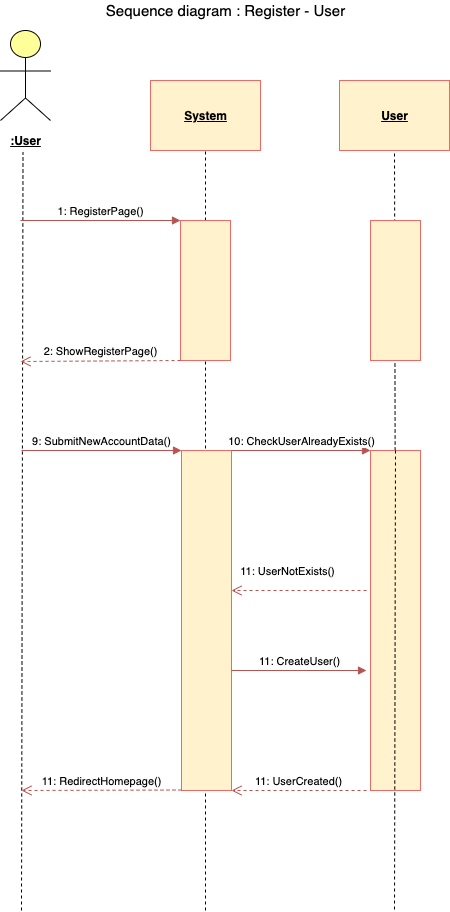

The diagram above was exported from draw.io. Its source (the exported page's mxGraphModel, read from the mxfile embedded in the PNG):
<mxGraphModel dx="1106" dy="830" grid="1" gridSize="10" guides="1" tooltips="1" connect="1" arrows="1" fold="1" page="1" pageScale="1" pageWidth="827" pageHeight="1169" math="0" shadow="0">
  <root>
    <mxCell id="0" />
    <mxCell id="1" parent="0" />
    <mxCell id="pZ3QNY6hQJXT2MYUrR-J-2" value="&lt;font style=&quot;font-size: 15px&quot;&gt;Sequence diagram : Register - User&lt;/font&gt;" style="text;html=1;align=center;verticalAlign=middle;resizable=0;points=[];autosize=1;" parent="1" vertex="1">
      <mxGeometry x="315" y="70" width="250" height="20" as="geometry" />
    </mxCell>
    <mxCell id="pZ3QNY6hQJXT2MYUrR-J-3" value="" style="html=1;outlineConnect=0;whiteSpace=wrap;fillColor=#ffff99;verticalLabelPosition=bottom;verticalAlign=top;align=center;shape=mxgraph.archimate3.actor;" parent="1" vertex="1">
      <mxGeometry x="215" y="100" width="50" height="90" as="geometry" />
    </mxCell>
    <mxCell id="pZ3QNY6hQJXT2MYUrR-J-4" value="&lt;b&gt;&lt;u&gt;:User&lt;/u&gt;&lt;/b&gt;" style="text;html=1;align=center;verticalAlign=middle;resizable=0;points=[];autosize=1;" parent="1" vertex="1">
      <mxGeometry x="215" y="200" width="50" height="20" as="geometry" />
    </mxCell>
    <mxCell id="pZ3QNY6hQJXT2MYUrR-J-5" value="" style="endArrow=none;dashed=1;html=1;entryX=0.45;entryY=1.1;entryDx=0;entryDy=0;entryPerimeter=0;" parent="1" target="pZ3QNY6hQJXT2MYUrR-J-4" edge="1">
      <mxGeometry width="50" height="50" relative="1" as="geometry">
        <mxPoint x="236" y="980" as="sourcePoint" />
        <mxPoint x="435" y="350" as="targetPoint" />
      </mxGeometry>
    </mxCell>
    <mxCell id="pZ3QNY6hQJXT2MYUrR-J-6" value="&lt;u&gt;&lt;b&gt;System&lt;/b&gt;&lt;/u&gt;" style="html=1;fillColor=#fff2cc;strokeColor=#EA6B66;" parent="1" vertex="1">
      <mxGeometry x="365" y="150" width="110" height="70" as="geometry" />
    </mxCell>
    <mxCell id="pZ3QNY6hQJXT2MYUrR-J-7" value="" style="endArrow=none;dashed=1;html=1;entryX=0.5;entryY=1;entryDx=0;entryDy=0;" parent="1" target="pZ3QNY6hQJXT2MYUrR-J-6" edge="1">
      <mxGeometry width="50" height="50" relative="1" as="geometry">
        <mxPoint x="420" y="980" as="sourcePoint" />
        <mxPoint x="505" y="390" as="targetPoint" />
      </mxGeometry>
    </mxCell>
    <mxCell id="pZ3QNY6hQJXT2MYUrR-J-8" value="&lt;u&gt;&lt;b&gt;User&lt;/b&gt;&lt;/u&gt;" style="html=1;fillColor=#fff2cc;strokeColor=#EA6B66;" parent="1" vertex="1">
      <mxGeometry x="554" y="150" width="110" height="70" as="geometry" />
    </mxCell>
    <mxCell id="pZ3QNY6hQJXT2MYUrR-J-9" value="" style="endArrow=none;dashed=1;html=1;entryX=0.5;entryY=1;entryDx=0;entryDy=0;" parent="1" source="pZ3QNY6hQJXT2MYUrR-J-30" target="pZ3QNY6hQJXT2MYUrR-J-8" edge="1">
      <mxGeometry width="50" height="50" relative="1" as="geometry">
        <mxPoint x="609" y="990" as="sourcePoint" />
        <mxPoint x="615" y="240" as="targetPoint" />
      </mxGeometry>
    </mxCell>
    <mxCell id="pZ3QNY6hQJXT2MYUrR-J-11" value="" style="rounded=0;whiteSpace=wrap;html=1;strokeColor=#EA6B66;fillColor=#fff2cc;" parent="1" vertex="1">
      <mxGeometry x="395" y="290" width="50" height="140" as="geometry" />
    </mxCell>
    <mxCell id="pZ3QNY6hQJXT2MYUrR-J-12" value="1: RegisterPage()" style="html=1;verticalAlign=bottom;endArrow=block;fillColor=#f8cecc;strokeColor=#b85450;" parent="1" edge="1">
      <mxGeometry width="80" relative="1" as="geometry">
        <mxPoint x="235" y="290" as="sourcePoint" />
        <mxPoint x="395" y="290" as="targetPoint" />
      </mxGeometry>
    </mxCell>
    <mxCell id="pZ3QNY6hQJXT2MYUrR-J-13" value="" style="rounded=0;whiteSpace=wrap;html=1;strokeColor=#EA6B66;fillColor=#fff2cc;" parent="1" vertex="1">
      <mxGeometry x="585" y="290" width="50" height="140" as="geometry" />
    </mxCell>
    <mxCell id="pZ3QNY6hQJXT2MYUrR-J-15" value="2: ShowRegisterPage()" style="html=1;verticalAlign=bottom;endArrow=open;dashed=1;endSize=8;fillColor=#f8cecc;strokeColor=#b85450;" parent="1" edge="1">
      <mxGeometry relative="1" as="geometry">
        <mxPoint x="395" y="430" as="sourcePoint" />
        <mxPoint x="235" y="431" as="targetPoint" />
      </mxGeometry>
    </mxCell>
    <mxCell id="pZ3QNY6hQJXT2MYUrR-J-25" value="9: SubmitNewAccountData()" style="html=1;verticalAlign=bottom;endArrow=block;fillColor=#f8cecc;strokeColor=#b85450;" parent="1" edge="1">
      <mxGeometry width="80" relative="1" as="geometry">
        <mxPoint x="236" y="520" as="sourcePoint" />
        <mxPoint x="396" y="520" as="targetPoint" />
      </mxGeometry>
    </mxCell>
    <mxCell id="pZ3QNY6hQJXT2MYUrR-J-26" value="" style="rounded=0;whiteSpace=wrap;html=1;strokeColor=#EA6B66;fillColor=#fff2cc;" parent="1" vertex="1">
      <mxGeometry x="396" y="520" width="50" height="340" as="geometry" />
    </mxCell>
    <mxCell id="pZ3QNY6hQJXT2MYUrR-J-27" value="10: CheckUserAlreadyExists()" style="html=1;verticalAlign=bottom;endArrow=block;fillColor=#f8cecc;strokeColor=#b85450;entryX=0;entryY=0;entryDx=0;entryDy=0;" parent="1" edge="1" target="pZ3QNY6hQJXT2MYUrR-J-30">
      <mxGeometry width="80" relative="1" as="geometry">
        <mxPoint x="446" y="520" as="sourcePoint" />
        <mxPoint x="581" y="520" as="targetPoint" />
      </mxGeometry>
    </mxCell>
    <mxCell id="pZ3QNY6hQJXT2MYUrR-J-36" value="11: UserNotExists()" style="html=1;verticalAlign=bottom;endArrow=open;dashed=1;endSize=8;fillColor=#f8cecc;strokeColor=#b85450;" parent="1" edge="1">
      <mxGeometry x="0.1641" y="-10" relative="1" as="geometry">
        <mxPoint x="581" y="660" as="sourcePoint" />
        <mxPoint x="446" y="660" as="targetPoint" />
        <mxPoint as="offset" />
      </mxGeometry>
    </mxCell>
    <mxCell id="pZ3QNY6hQJXT2MYUrR-J-37" value="11: CreateUser()" style="html=1;verticalAlign=bottom;endArrow=block;fillColor=#f8cecc;strokeColor=#b85450;" parent="1" edge="1">
      <mxGeometry width="80" relative="1" as="geometry">
        <mxPoint x="446" y="740" as="sourcePoint" />
        <mxPoint x="581" y="740" as="targetPoint" />
      </mxGeometry>
    </mxCell>
    <mxCell id="pZ3QNY6hQJXT2MYUrR-J-38" value="11: UserCreated()" style="html=1;verticalAlign=bottom;endArrow=open;dashed=1;endSize=8;fillColor=#f8cecc;strokeColor=#b85450;" parent="1" edge="1">
      <mxGeometry relative="1" as="geometry">
        <mxPoint x="581" y="860" as="sourcePoint" />
        <mxPoint x="446" y="860" as="targetPoint" />
        <mxPoint as="offset" />
      </mxGeometry>
    </mxCell>
    <mxCell id="pZ3QNY6hQJXT2MYUrR-J-39" value="11: RedirectHomepage()" style="html=1;verticalAlign=bottom;endArrow=open;dashed=1;endSize=8;fillColor=#f8cecc;strokeColor=#b85450;" parent="1" edge="1">
      <mxGeometry relative="1" as="geometry">
        <mxPoint x="396" y="859.52" as="sourcePoint" />
        <mxPoint x="236" y="860" as="targetPoint" />
        <mxPoint as="offset" />
      </mxGeometry>
    </mxCell>
    <mxCell id="pZ3QNY6hQJXT2MYUrR-J-30" value="" style="rounded=0;whiteSpace=wrap;html=1;strokeColor=#EA6B66;fillColor=#fff2cc;" parent="1" vertex="1">
      <mxGeometry x="585" y="520" width="50" height="340" as="geometry" />
    </mxCell>
    <mxCell id="pZ3QNY6hQJXT2MYUrR-J-40" value="" style="endArrow=none;dashed=1;html=1;exitX=0.5;exitY=0;exitDx=0;exitDy=0;" parent="1" source="pZ3QNY6hQJXT2MYUrR-J-30" edge="1">
      <mxGeometry width="50" height="50" relative="1" as="geometry">
        <mxPoint x="609" y="989.9999999999998" as="sourcePoint" />
        <mxPoint x="609" y="980" as="targetPoint" />
      </mxGeometry>
    </mxCell>
  </root>
</mxGraphModel>